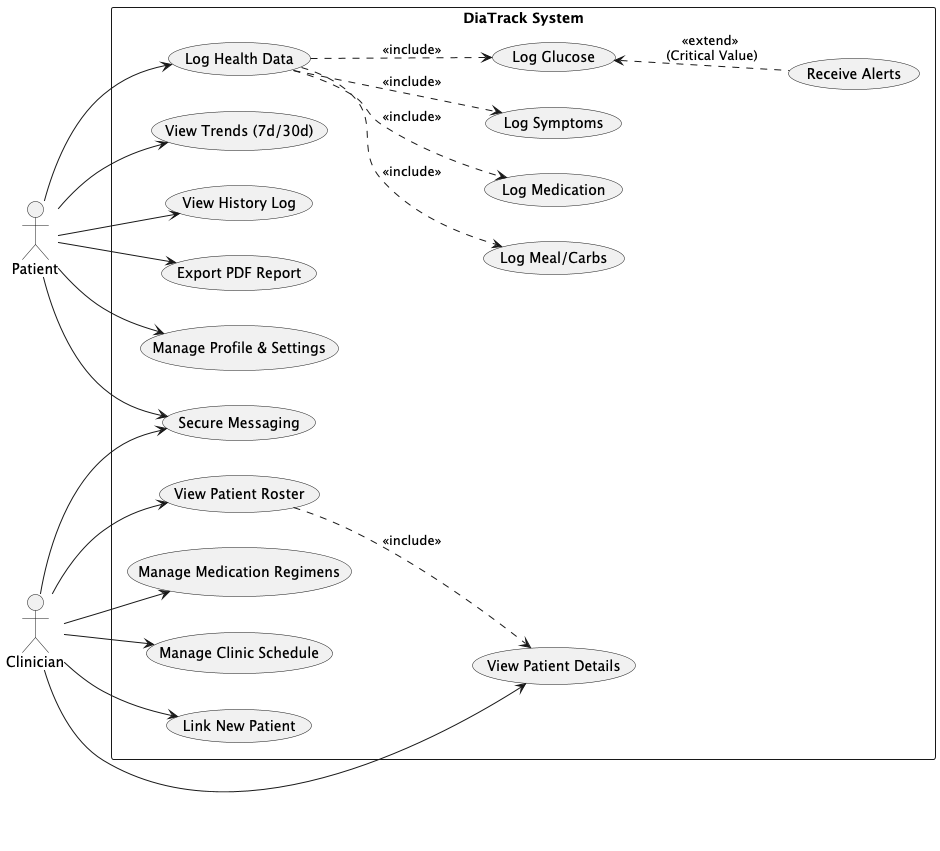

The diagram above was rendered by PlantUML. Its source (embedded in the PNG):
@startuml
left to right direction
skinparam packageStyle rectangle

actor "Patient" as P
actor "Clinician" as C

rectangle "DiaTrack System" {

  ' Patient Use Cases (Bottom Menu Navigation)
  usecase "Log Health Data" as UC_Log
  usecase "Log Glucose" as UC_LogGlu
  usecase "Log Meal/Carbs" as UC_LogMeal
  usecase "Log Medication" as UC_LogMed
  usecase "Log Symptoms" as UC_LogSym
  usecase "View Trends (7d/30d)" as UC_ViewTrends
  usecase "View History Log" as UC_ViewHistory
  usecase "Export PDF Report" as UC_Export
  usecase "Manage Profile & Settings" as UC_Settings

  ' Clinician Use Cases (Dashboard Navigation)
  usecase "View Patient Roster" as UC_ViewRoster
  usecase "View Patient Details" as UC_ViewDetails
  usecase "Manage Medication Regimens" as UC_ManageRegimen
  usecase "Manage Clinic Schedule" as UC_Schedule
  usecase "Link New Patient" as UC_Link

  ' Shared/Communication Use Cases
  usecase "Secure Messaging" as UC_Message
  usecase "Receive Alerts" as UC_Alerts

  ' Relationships
  P --> UC_Log
  UC_Log ..> UC_LogGlu : <<include>>
  UC_Log ..> UC_LogMeal : <<include>>
  UC_Log ..> UC_LogMed : <<include>>
  UC_Log ..> UC_LogSym : <<include>>
  
  P --> UC_ViewTrends
  P --> UC_ViewHistory
  P --> UC_Settings
  P --> UC_Message
  P --> UC_Export

  C --> UC_ViewRoster
  C --> UC_ViewDetails
  C --> UC_ManageRegimen
  C --> UC_Schedule
  C --> UC_Link
  C --> UC_Message

  ' Logic Extensions
  UC_LogGlu <.. UC_Alerts : <<extend>> \n(Critical Value)
  UC_ViewRoster ..> UC_ViewDetails : <<include>>

}
@enduml